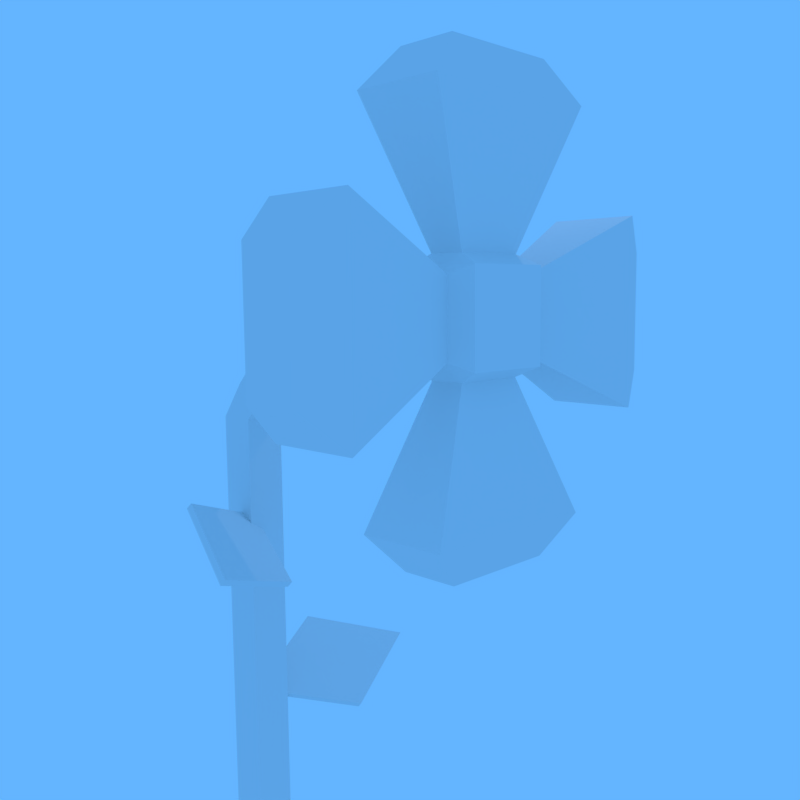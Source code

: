 # Source: Flower.blend  (saved by Blender 2.77.0; exported with 4.5.12 LTS)
import bpy
from mathutils import Matrix  # noqa: F401  (used for matrix-valued properties, if any)

bpy.ops.wm.read_factory_settings(use_empty=True)
scene = bpy.context.scene
scene.name = 'Scene'

# ---- collections
col_collection_1 = bpy.data.collections.new('Collection 1'); scene.collection.children.link(col_collection_1)

# ---- materials (node trees are filled in below, after node groups)
mat_material = bpy.data.materials.new('Material')
mat_material.alpha_threshold = 0.0
mat_material.use_transparent_shadow = False
mat_material.roughness = 0.5
mat_material.line_color = (0.0, 0.0, 0.0, 1.0)

# ---- material node trees

# ---- world
world_world = bpy.data.worlds.new('World'); scene.world = world_world
world_world.color = (0.1269, 0.4591, 1.0)
world_world.use_sun_shadow = False
world_world.sun_shadow_jitter_overblur = 0.0
world_world.cycles.sampling_method = 'MANUAL'

# ---- cameras
cam_camera = bpy.data.cameras.new('Camera')
cam_camera.clip_end = 100.0
cam_camera.lens = 35.0
cam_camera.sensor_width = 32.0
cam_camera.sensor_height = 18.0
cam_camera.ortho_scale = 7.314
cam_camera.dof.focus_distance = 0.0
cam_camera.dof.aperture_fstop = 128.0

# ---- lights
light_lamp = bpy.data.lights.new('Lamp', 'POINT')
light_lamp.transmission_factor = 0.0
light_lamp.cutoff_distance = 30.0
light_lamp.energy = 100.0
light_lamp.shadow_buffer_clip_start = 1.001
light_lamp.shadow_soft_size = 0.1
light_lamp.shadow_maximum_resolution = 0.006
light_lamp.use_absolute_resolution = True

# ---- meshes
me_cube = bpy.data.meshes.new('Cube')
me_cube.from_pydata([(0.5958, 0.5143, -0.5958), (0.5958, -0.5143, -0.5958), (-0.5958, -0.5143, -0.5958), (-0.5958, 0.5143, -0.5958), (0.5958, 0.5143, 0.5958), (0.5958, -0.5143, 0.5958), (-0.5958, -0.5143, 0.5958), (-0.5958, 0.5143, 0.5958), (0.4847, 0.2292, -0.729), (0.4847, -0.2292, -0.729), (-0.4847, -0.2292, -0.729), (-0.4847, 0.2292, -0.729), (0.4847, 0.2292, 0.729), (-0.4847, 0.2292, 0.729), (-0.4847, -0.2292, 0.729), (0.4847, -0.2292, 0.729), (0.729, 0.2292, -0.4847), (0.729, 0.2292, 0.4847), (0.729, -0.2292, 0.4847), (0.729, -0.2292, -0.4847), (-0.729, -0.2292, -0.4847), (-0.729, -0.2292, 0.4847), (-0.729, 0.2292, 0.4847), (-0.729, 0.2292, -0.4847), (1.262, -0.5966, -2.475), (1.262, 0.5966, -2.475), (-1.262, -0.5966, -2.475), (-1.262, 0.5966, -2.475), (-1.262, 0.5966, 2.475), (1.262, 0.5966, 2.475), (-1.262, -0.5966, 2.475), (1.262, -0.5966, 2.475), (2.475, 0.5966, 1.262), (2.475, 0.5966, -1.262), (2.475, -0.5966, 1.262), (2.475, -0.5966, -1.262), (-2.475, -0.5966, 1.262), (-2.475, -0.5966, -1.262), (-2.475, 0.5966, 1.262), (-2.475, 0.5966, -1.262), (0.8007, -0.3786, -2.978), (0.8007, 0.3786, -2.978), (-0.8007, -0.3786, -2.978), (-0.8007, 0.3786, -2.978), (-0.8007, 0.3786, 2.978), (0.8007, 0.3786, 2.978), (-0.8007, -0.3786, 2.978), (0.8007, -0.3786, 2.978), (2.978, 0.3786, 0.8007), (2.978, 0.3786, -0.8007), (2.978, -0.3786, 0.8007), (2.978, -0.3786, -0.8007), (-2.978, -0.3786, 0.8007), (-2.978, -0.3786, -0.8007), (-2.978, 0.3786, 0.8007), (-2.978, 0.3786, -0.8007), (0.3011, 1.043, -0.5585), (-0.3011, 1.043, -0.5585), (0.3011, 1.043, 0.04384), (-0.3011, 1.043, 0.04384), (0.3011, 3.127, -0.4702), (-0.3011, 3.127, -0.4702), (0.3011, 3.39, -0.04437), (-0.3011, 3.39, -0.04437), (0.3011, 4.199, -1.58), (-0.3011, 4.199, -1.58), (0.3011, 4.385, -1.04), (-0.3011, 4.385, -1.04), (0.3011, 4.801, -1.58), (-0.3011, 4.801, -1.58), (0.3011, 4.199, -9.112), (-0.3011, 4.199, -9.112), (0.3011, 4.801, -9.112), (-0.3011, 4.801, -9.112), (1.467, 3.728, -6.532), (3.092, 4.415, -5.948), (-0.1582, 4.415, -5.948), (1.467, 5.101, -5.365), (-0.1582, 4.475, -6.019), (1.467, 3.789, -6.603), (3.092, 4.475, -6.019), (1.467, 5.162, -5.436), (-0.5155, 2.94, -3.758), (0.05937, 4.608, -3.174), (-2.112, 2.19, -3.174), (-1.537, 3.857, -2.591), (-2.157, 2.23, -3.246), (-0.5605, 2.981, -3.829), (0.01436, 4.648, -3.246), (-1.582, 3.898, -2.662)], [], [(30, 31, 47, 46), (36, 38, 54, 52), (28, 30, 46, 44), (1, 5, 6, 2), (37, 36, 52, 53), (7, 4, 58, 59), (16, 17, 32, 33), (1, 9, 8, 0), (2, 10, 9, 1), (3, 11, 10, 2), (0, 8, 11, 3), (9, 10, 26, 24), (7, 13, 12, 4), (6, 14, 13, 7), (5, 15, 14, 6), (4, 12, 15, 5), (12, 13, 28, 29), (4, 17, 16, 0), (5, 18, 17, 4), (1, 19, 18, 5), (0, 16, 19, 1), (8, 9, 24, 25), (6, 21, 20, 2), (7, 22, 21, 6), (3, 23, 22, 7), (2, 20, 23, 3), (13, 14, 30, 28), (20, 21, 36, 37), (10, 11, 27, 26), (17, 18, 34, 32), (14, 15, 31, 30), (21, 22, 38, 36), (11, 8, 25, 27), (18, 19, 35, 34), (15, 12, 29, 31), (22, 23, 39, 38), (19, 16, 33, 35), (23, 20, 37, 39), (53, 52, 54, 55), (49, 48, 50, 51), (45, 44, 46, 47), (41, 40, 42, 43), (38, 39, 55, 54), (31, 29, 45, 47), (25, 24, 40, 41), (39, 37, 53, 55), (33, 32, 48, 49), (24, 26, 42, 40), (32, 34, 50, 48), (26, 27, 43, 42), (34, 35, 51, 50), (27, 25, 41, 43), (35, 33, 49, 51), (29, 28, 44, 45), (57, 59, 63, 61), (3, 7, 59, 57), (0, 3, 57, 56), (4, 0, 56, 58), (63, 62, 66, 67), (56, 57, 61, 60), (59, 58, 62, 63), (58, 56, 60, 62), (65, 67, 69), (62, 60, 64, 66), (61, 63, 67, 65), (60, 61, 65, 64), (64, 65, 71, 70), (67, 66, 68, 69), (66, 64, 68), (72, 70, 71, 73), (69, 68, 72, 73), (68, 64, 70, 72), (65, 69, 73, 71), (74, 75, 77, 76), (79, 78, 81, 80), (75, 80, 81, 77), (76, 78, 79, 74), (77, 81, 78, 76), (74, 79, 80, 75), (82, 83, 85, 84), (87, 86, 89, 88), (83, 88, 89, 85), (84, 86, 87, 82), (85, 89, 86, 84), (82, 87, 88, 83)])
_uv = me_cube.uv_layers.new(name='UVMap')
_uv.uv.foreach_set('vector', [0.7323, 0.6659, 0.7323, 0.5324, 0.7589, 0.5568, 0.7589, 0.6415, 0.9326, 0.3427, 0.8695, 0.3427, 0.881, 0.3067, 0.9211, 0.3067, 0.4382, 0.6738, 0.4382, 0.737, 0.4021, 0.7255, 0.4021, 0.6854, 0.5985, 0.9335, 0.5985, 0.8704, 0.6616, 0.8704, 0.6616, 0.9335, 0.5784, 0.6659, 0.5784, 0.5324, 0.605, 0.5568, 0.605, 0.6415, 0.1155, 0.9825, 0.1155, 0.9195, 0.1446, 0.9351, 0.1446, 0.9669, 0.7385, 0.3956, 0.7385, 0.4469, 0.6462, 0.488, 0.6462, 0.3544, 0.7824, 0.01747, 0.7907, 0.03255, 0.7907, 0.05681, 0.7824, 0.07192, 0.839, 0.01755, 0.8368, 0.03262, 0.7907, 0.03255, 0.7824, 0.01747, 0.883, 0.2022, 0.8739, 0.187, 0.8739, 0.1628, 0.883, 0.1478, 0.7824, 0.07192, 0.7907, 0.05681, 0.8368, 0.05688, 0.839, 0.072, 0.2483, 0.6061, 0.2483, 0.5548, 0.3406, 0.5137, 0.3406, 0.6472, 0.7734, 0.4256, 0.7881, 0.4268, 0.7881, 0.4714, 0.7734, 0.4804, 0.423, 0.4787, 0.4056, 0.4764, 0.3866, 0.4613, 0.3806, 0.4447, 0.8277, 0.4788, 0.8123, 0.4707, 0.8123, 0.4261, 0.8277, 0.424, 0.7734, 0.4804, 0.7881, 0.4714, 0.8123, 0.4707, 0.8277, 0.4788, 0.6196, 0.2784, 0.6196, 0.2271, 0.7119, 0.186, 0.7119, 0.3195, 0.1754, 0.0186, 0.1919, 0.01747, 0.2134, 0.06404, 0.2019, 0.07586, 0.8277, 0.4788, 0.8131, 0.4883, 0.7889, 0.489, 0.7734, 0.4804, 0.1795, 0.9195, 0.1942, 0.9253, 0.1942, 0.9767, 0.1795, 0.9825, 0.7824, 0.07192, 0.7734, 0.05683, 0.7734, 0.03257, 0.7824, 0.01747, 0.9091, 0.5324, 0.9333, 0.5324, 0.9548, 0.6248, 0.8918, 0.6248, 0.423, 0.4787, 0.417, 0.4622, 0.4399, 0.4329, 0.4512, 0.4427, 0.3806, 0.4447, 0.3981, 0.447, 0.417, 0.4622, 0.423, 0.4787, 0.4088, 0.4086, 0.421, 0.4177, 0.3981, 0.447, 0.3806, 0.4447, 0.883, 0.1478, 0.8922, 0.1629, 0.8922, 0.1871, 0.883, 0.2022, 0.2702, 0.8506, 0.2944, 0.8506, 0.3113, 0.9439, 0.2483, 0.9439, 0.4861, 0.6248, 0.4861, 0.5735, 0.5784, 0.5324, 0.5784, 0.6659, 0.8885, 0.3777, 0.9127, 0.3777, 0.9326, 0.473, 0.8695, 0.473, 0.8312, 0.8438, 0.8554, 0.8438, 0.8744, 0.9372, 0.8113, 0.9372, 0.6399, 0.6248, 0.6399, 0.5735, 0.7323, 0.5324, 0.7323, 0.6659, 0.1354, 0.7839, 0.1596, 0.7839, 0.1785, 0.8845, 0.1155, 0.8845, 0.2483, 0.7746, 0.2483, 0.7233, 0.3406, 0.6821, 0.3406, 0.8157, 0.6196, 0.1099, 0.6196, 0.05859, 0.7119, 0.01747, 0.7119, 0.151, 0.3677, 0.8506, 0.3919, 0.8506, 0.4092, 0.943, 0.3462, 0.943, 0.01745, 0.7078, 0.01745, 0.6565, 0.1098, 0.6154, 0.1098, 0.749, 0.8911, 0.01747, 0.9153, 0.01747, 0.9369, 0.1129, 0.8739, 0.1129, 0.06111, 0.885, 0.03687, 0.885, 0.01745, 0.7839, 0.08055, 0.7839, 0.9203, 0.2452, 0.9211, 0.3067, 0.881, 0.3067, 0.8803, 0.2452, 0.2113, 0.6154, 0.2113, 0.7002, 0.1713, 0.7002, 0.1713, 0.6154, 0.8222, 0.7745, 0.8244, 0.7009, 0.8644, 0.7009, 0.8622, 0.7745, 0.8453, 0.6086, 0.8053, 0.6086, 0.8054, 0.5324, 0.8454, 0.5324, 0.1098, 0.749, 0.1098, 0.6154, 0.1364, 0.6398, 0.1364, 0.7246, 0.8743, 0.8089, 0.8113, 0.8089, 0.8222, 0.7745, 0.8622, 0.7745, 0.8569, 0.6422, 0.7938, 0.6422, 0.8053, 0.6086, 0.8453, 0.6086, 0.7501, 0.8738, 0.7501, 0.9368, 0.714, 0.9253, 0.714, 0.8853, 0.6462, 0.3544, 0.6462, 0.488, 0.6196, 0.4636, 0.6196, 0.3788, 0.3406, 0.6472, 0.3406, 0.5137, 0.3672, 0.538, 0.3672, 0.6228, 0.9092, 0.7639, 0.9092, 0.7009, 0.9444, 0.712, 0.9444, 0.752, 0.5221, 0.8809, 0.5221, 0.9439, 0.4861, 0.9323, 0.4861, 0.8923, 0.7119, 0.151, 0.7119, 0.01747, 0.7385, 0.04186, 0.7385, 0.1266, 0.3406, 0.8157, 0.3406, 0.6821, 0.3672, 0.7065, 0.3672, 0.7913, 0.9439, 0.8438, 0.9439, 0.907, 0.9093, 0.8954, 0.9093, 0.8554, 0.7119, 0.3195, 0.7119, 0.186, 0.7385, 0.2104, 0.7385, 0.2951, 0.3793, 0.4006, 0.365, 0.4188, 0.2702, 0.3384, 0.2912, 0.3342, 0.4088, 0.4086, 0.3806, 0.4447, 0.365, 0.4188, 0.3793, 0.4006, 0.7824, 0.07192, 0.839, 0.072, 0.8241, 0.09995, 0.7955, 0.0999, 0.1754, 0.0186, 0.2019, 0.07586, 0.175, 0.08611, 0.1616, 0.05717, 0.518, 0.4974, 0.4861, 0.4974, 0.4861, 0.4448, 0.518, 0.4448, 0.7955, 0.0999, 0.8241, 0.09995, 0.8221, 0.2103, 0.7934, 0.2103, 0.4021, 0.5137, 0.4298, 0.515, 0.4298, 0.6389, 0.4021, 0.6375, 0.1616, 0.05717, 0.175, 0.08611, 0.0731, 0.1281, 0.05104, 0.1135, 0.2732, 0.2652, 0.2527, 0.2754, 0.2483, 0.2453, 0.05104, 0.1135, 0.0731, 0.1281, 0.04633, 0.2052, 0.0254, 0.1833, 0.2912, 0.3342, 0.2702, 0.3384, 0.2527, 0.2754, 0.2732, 0.2652, 0.5529, 0.01747, 0.5847, 0.01747, 0.5847, 0.07622, 0.5529, 0.07622, 0.5529, 0.07622, 0.5847, 0.07622, 0.5847, 0.4749, 0.5529, 0.4749, 0.518, 0.4448, 0.4861, 0.4448, 0.4861, 0.4161, 0.518, 0.4161, 0.0254, 0.1833, 0.04633, 0.2052, 0.01745, 0.2186, 0.4021, 0.8038, 0.4021, 0.7719, 0.4308, 0.772, 0.4308, 0.8038, 0.518, 0.4161, 0.4861, 0.4161, 0.4861, 0.01747, 0.518, 0.01747, 0.01745, 0.2186, 0.04633, 0.2052, 0.2134, 0.5671, 0.1845, 0.5805, 0.2732, 0.2652, 0.2483, 0.2453, 0.4264, 0.01747, 0.4512, 0.0374, 0.714, 0.7421, 0.7729, 0.7015, 0.7729, 0.7982, 0.714, 0.8388, 0.831, 0.3434, 0.7734, 0.3891, 0.7734, 0.2912, 0.831, 0.2456, 0.7729, 0.7015, 0.7764, 0.7009, 0.7764, 0.7976, 0.7729, 0.7982, 0.9825, 0.9354, 0.9788, 0.9342, 0.9788, 0.8438, 0.9825, 0.8451, 0.9758, 0.1082, 0.9718, 0.107, 0.9718, 0.01747, 0.9758, 0.01863, 0.8346, 0.3431, 0.831, 0.3434, 0.831, 0.2456, 0.8346, 0.2452, 0.4861, 0.7485, 0.5636, 0.7009, 0.5636, 0.7984, 0.4861, 0.846, 0.6791, 0.7428, 0.6791, 0.8355, 0.5985, 0.7936, 0.5985, 0.7009, 0.9675, 0.3778, 0.9718, 0.3788, 0.9718, 0.4688, 0.9675, 0.4678, 0.557, 0.8819, 0.5614, 0.8809, 0.5614, 0.9709, 0.557, 0.9718, 0.4441, 0.8506, 0.449, 0.8506, 0.449, 0.949, 0.4441, 0.949, 0.9675, 0.2452, 0.9718, 0.2456, 0.9718, 0.3429, 0.9675, 0.3426])
me_cube.materials.append(mat_material)
me_cube.use_remesh_preserve_volume = False
me_cube.use_remesh_preserve_attributes = False
me_cube.use_mirror_vertex_groups = False
me_cube.update()

# ---- objects
ob_cube = bpy.data.objects.new('Cube', me_cube)
ob_lamp = bpy.data.objects.new('Lamp', light_lamp)
ob_camera = bpy.data.objects.new('Camera', cam_camera)

# ---- transforms, parenting, visibility, modifiers, constraints
ob_cube.location = (0.0, 0.0, 0.0)
ob_cube.lock_rotations_4d = False
ob_cube.empty_display_type = 'ARROWS'
ob_cube.lineart.crease_threshold = 0.0
ob_lamp.location = (4.076, 1.005, 5.904)
ob_lamp.rotation_euler = (0.6503, 0.05522, 1.866)
ob_lamp.lock_rotations_4d = False
ob_lamp.empty_display_type = 'ARROWS'
ob_lamp.color = (0.0, 0.0, 0.0, 0.0)
ob_lamp.lineart.crease_threshold = 0.0
ob_camera.location = (-7.885, -6.682, 0.2576)
ob_camera.rotation_euler = (1.452, 0.01022, -0.7836)
ob_camera.lock_rotations_4d = False
ob_camera.empty_display_type = 'ARROWS'
ob_camera.color = (0.0, 0.0, 0.0, 0.0)
ob_camera.display_type = 'WIRE'
ob_camera.lineart.crease_threshold = 0.0

# ---- collection membership
col_collection_1.objects.link(ob_cube)
col_collection_1.objects.link(ob_lamp)
col_collection_1.objects.link(ob_camera)

# ---- scene / render settings (as saved in the file)
scene.camera = ob_camera
scene.frame_start = 1; scene.frame_end = 250; scene.frame_set(1)
scene.render.engine = 'BLENDER_EEVEE_NEXT'
scene.render.resolution_x = 720
scene.render.resolution_y = 720
scene.render.dither_intensity = 0.0
scene.cycles.use_denoising = False
scene.cycles.samples = 128
scene.cycles.sampling_pattern = 'TABULATED_SOBOL'
scene.cycles.light_sampling_threshold = 0.0
scene.cycles.use_adaptive_sampling = False
scene.cycles.use_light_tree = False
scene.cycles.blur_glossy = 0.0
scene.cycles.sample_clamp_indirect = 0.0
scene.view_settings.view_transform = 'Standard'
bpy.context.view_layer.update()
